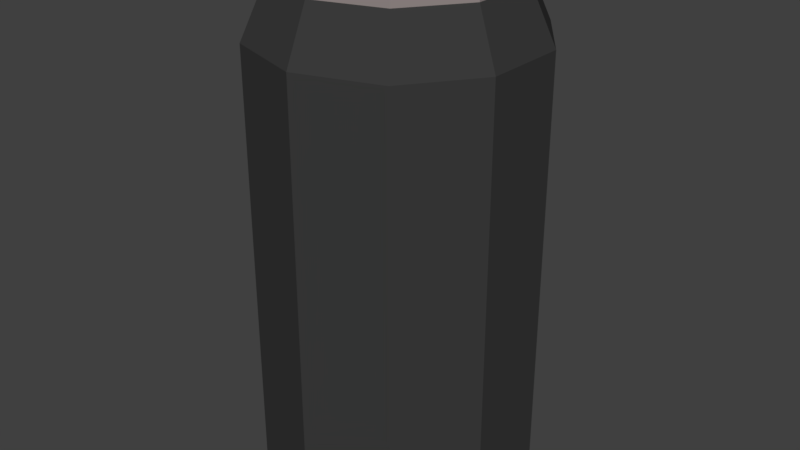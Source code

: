 # Source: Can_black.blend  (saved by Blender 2.78.0; exported with 4.5.12 LTS)
import bpy
from mathutils import Matrix  # noqa: F401  (used for matrix-valued properties, if any)

bpy.ops.wm.read_factory_settings(use_empty=True)
scene = bpy.context.scene
scene.name = 'Scene'

# ---- collections
col_collection_1 = bpy.data.collections.new('Collection 1'); scene.collection.children.link(col_collection_1)

# ---- materials (node trees are filled in below, after node groups)
mat_black = bpy.data.materials.new('Black')
mat_black.alpha_threshold = 0.0
mat_black.use_transparent_shadow = False
mat_black.diffuse_color = (0.04374, 0.04374, 0.04374, 1.0)
mat_black.roughness = 0.5
mat_metal = bpy.data.materials.new('Metal')
mat_metal.alpha_threshold = 0.0
mat_metal.use_transparent_shadow = False
mat_metal.diffuse_color = (0.2961, 0.2542, 0.2462, 1.0)
mat_metal.roughness = 0.5

# ---- material node trees

# ---- world
world_world = bpy.data.worlds.new('World'); scene.world = world_world
world_world.color = (0.05088, 0.05088, 0.05088)
world_world.use_sun_shadow = False
world_world.sun_shadow_jitter_overblur = 0.0
world_world.cycles.sampling_method = 'MANUAL'

# ---- meshes
me_cylinder_001 = bpy.data.meshes.new('Cylinder.001')
me_cylinder_001.from_pydata([(0.0, 1.0, -0.699), (0.0, 1.0, 2.446), (0.5878, 0.809, -0.699), (0.5878, 0.809, 2.446), (0.9511, 0.309, -0.699), (0.9511, 0.309, 2.446), (0.9511, -0.309, -0.699), (0.9511, -0.309, 2.446), (0.5878, -0.809, -0.699), (0.5878, -0.809, 2.446), (-8.742e-08, -1.0, -0.699), (-8.742e-08, -1.0, 2.446), (-0.5878, -0.809, -0.699), (-0.5878, -0.809, 2.446), (-0.9511, -0.309, -0.699), (-0.9511, -0.309, 2.446), (-0.9511, 0.309, -0.699), (-0.9511, 0.309, 2.446), (-0.5878, 0.809, -0.699), (-0.5878, 0.809, 2.446), (0.486, 0.6689, 2.827), (3.688e-08, 0.8268, 2.827), (0.7863, 0.2555, 2.827), (0.7863, -0.2555, 2.827), (0.486, -0.6689, 2.827), (-3.54e-08, -0.8268, 2.827), (-0.486, -0.6689, 2.827), (-0.7863, -0.2555, 2.827), (-0.7863, 0.2555, 2.827), (-0.486, 0.6689, 2.827), (0.486, 0.6689, 2.903), (4.591e-08, 0.8268, 2.903), (0.7863, 0.2555, 2.903), (0.7863, -0.2555, 2.903), (0.486, -0.6689, 2.903), (-2.637e-08, -0.8268, 2.903), (-0.486, -0.6689, 2.903), (-0.7863, -0.2555, 2.903), (-0.7863, 0.2555, 2.903), (-0.486, 0.6689, 2.903), (0.4374, 0.602, 2.903), (4.847e-08, 0.7441, 2.903), (0.7077, 0.2299, 2.903), (0.7077, -0.2299, 2.903), (0.4374, -0.602, 2.903), (-1.658e-08, -0.7441, 2.903), (-0.4374, -0.602, 2.903), (-0.7077, -0.2299, 2.903), (-0.7077, 0.2299, 2.903), (-0.4374, 0.602, 2.903), (0.4374, 0.602, 2.827), (4.847e-08, 0.7441, 2.827), (0.7077, 0.2299, 2.827), (0.7077, -0.2299, 2.827), (0.4374, -0.602, 2.827), (-1.658e-08, -0.7441, 2.827), (-0.4374, -0.602, 2.827), (-0.7077, -0.2299, 2.827), (-0.7077, 0.2299, 2.827), (-0.4374, 0.602, 2.827), (3.554e-09, 1.0, -0.7866), (0.5878, 0.809, -0.7866), (0.9511, 0.309, -0.7866), (0.9511, -0.309, -0.7866), (0.5878, -0.809, -0.7866), (-8.387e-08, -1.0, -0.7866), (-0.5878, -0.809, -0.7866), (-0.9511, -0.309, -0.7866), (-0.9511, 0.309, -0.7866), (-0.5878, 0.809, -0.7866), (6.179e-09, 0.9, -0.7866), (0.529, 0.7281, -0.7866), (0.856, 0.2781, -0.7866), (0.856, -0.2781, -0.7866), (0.529, -0.7281, -0.7866), (-7.25e-08, -0.9, -0.7866), (-0.529, -0.7281, -0.7866), (-0.856, -0.2781, -0.7866), (-0.856, 0.2781, -0.7866), (-0.529, 0.7281, -0.7866), (5.082e-09, 0.9, -0.699), (0.529, 0.7281, -0.699), (0.856, 0.2781, -0.699), (0.856, -0.2781, -0.699), (0.529, -0.7281, -0.699), (-7.36e-08, -0.9, -0.699), (-0.529, -0.7281, -0.699), (-0.856, -0.2781, -0.699), (-0.856, 0.2781, -0.699), (-0.529, 0.7281, -0.699), (0.05549, -0.2003, 2.735), (0.05549, -0.1695, 2.842), (-0.05559, -0.2003, 2.735), (-0.05559, -0.1695, 2.842), (0.05549, -0.1291, 2.715), (0.05549, -0.09821, 2.821), (-0.05559, -0.1291, 2.715), (-0.05559, -0.09821, 2.821), (-0.1432, -0.1291, 2.715), (-0.1432, -0.09821, 2.821), (0.1431, -0.09821, 2.821), (0.1431, -0.1291, 2.715), (0.05549, -0.3687, 2.784), (0.05549, -0.3379, 2.891), (-0.05559, -0.3379, 2.891), (-0.05559, -0.3687, 2.784), (0.05549, -0.4024, 2.794), (0.05549, -0.3715, 2.9), (-0.05559, -0.3715, 2.9), (-0.05559, -0.4024, 2.794), (0.05549, -0.5707, 2.842), (0.05549, -0.5399, 2.949), (-0.05559, -0.5399, 2.949), (-0.05559, -0.5707, 2.842), (0.05549, -0.6044, 2.852), (0.05549, -0.5736, 2.959), (-0.05559, -0.5736, 2.959), (-0.05559, -0.6044, 2.852), (-0.1432, -0.5736, 2.959), (-0.1432, -0.6044, 2.852), (0.1431, -0.6044, 2.852), (0.1431, -0.5736, 2.959)], [], [(0, 1, 3, 2), (2, 3, 5, 4), (4, 5, 7, 6), (6, 7, 9, 8), (8, 9, 11, 10), (10, 11, 13, 12), (12, 13, 15, 14), (14, 15, 17, 16), (13, 11, 25, 26), (16, 17, 19, 18), (18, 19, 1, 0), (18, 0, 60, 69), (25, 24, 34, 35), (11, 9, 24, 25), (9, 7, 23, 24), (3, 1, 21, 20), (7, 5, 22, 23), (5, 3, 20, 22), (1, 19, 29, 21), (19, 17, 28, 29), (17, 15, 27, 28), (15, 13, 26, 27), (32, 30, 40, 42), (22, 20, 30, 32), (29, 28, 38, 39), (26, 25, 35, 36), (23, 22, 32, 33), (21, 29, 39, 31), (27, 26, 36, 37), (24, 23, 33, 34), (20, 21, 31, 30), (28, 27, 37, 38), (49, 48, 58, 59), (39, 38, 48, 49), (36, 35, 45, 46), (33, 32, 42, 43), (31, 39, 49, 41), (37, 36, 46, 47), (34, 33, 43, 44), (30, 31, 41, 40), (38, 37, 47, 48), (35, 34, 44, 45), (50, 51, 59, 58, 57, 56, 55, 54, 53, 52), (46, 45, 55, 56), (43, 42, 52, 53), (41, 49, 59, 51), (47, 46, 56, 57), (44, 43, 53, 54), (40, 41, 51, 50), (48, 47, 57, 58), (45, 44, 54, 55), (42, 40, 50, 52), (63, 64, 74, 73), (16, 18, 69, 68), (14, 16, 68, 67), (12, 14, 67, 66), (10, 12, 66, 65), (8, 10, 65, 64), (6, 8, 64, 63), (0, 2, 61, 60), (4, 6, 63, 62), (2, 4, 62, 61), (70, 71, 81, 80), (60, 61, 71, 70), (67, 68, 78, 77), (64, 65, 75, 74), (61, 62, 72, 71), (68, 69, 79, 78), (65, 66, 76, 75), (62, 63, 73, 72), (69, 60, 70, 79), (66, 67, 77, 76), (80, 81, 82, 83, 84, 85, 86, 87, 88, 89), (77, 78, 88, 87), (74, 75, 85, 84), (71, 72, 82, 81), (78, 79, 89, 88), (75, 76, 86, 85), (72, 73, 83, 82), (79, 70, 80, 89), (76, 77, 87, 86), (73, 74, 84, 83), (90, 91, 93, 92), (97, 96, 98, 99), (96, 97, 95, 94), (92, 96, 94, 90), (97, 93, 91, 95), (94, 95, 100, 101), (103, 102, 105, 104), (92, 93, 104, 105), (91, 90, 102, 103), (98, 96, 117, 119), (102, 106, 109, 105), (107, 103, 104, 108), (107, 106, 110, 111), (121, 100, 95, 115), (109, 108, 112, 113), (117, 116, 118, 119), (115, 114, 120, 121), (98, 119, 118, 99), (111, 110, 114, 115), (101, 120, 114, 94), (100, 121, 120, 101), (117, 113, 110, 114), (97, 99, 118, 116), (106, 107, 108, 109), (112, 116, 115, 111), (113, 112, 111, 110), (116, 117, 114, 115)])
me_cylinder_001.polygons.foreach_set('material_index', [0, 0, 0, 0, 0, 0, 0, 0, 0, 0, 0, 1, 1, 0, 0, 0, 0, 0, 0, 0, 0, 0, 1, 1, 1, 1, 1, 1, 1, 1, 1, 1, 1, 1, 1, 1, 1, 1, 1, 1, 1, 1, 1, 1, 1, 1, 1, 1, 1, 1, 1, 1, 1, 1, 1, 1, 1, 1, 1, 1, 1, 1, 1, 1, 1, 1, 1, 1, 1, 1, 1, 1, 1, 1, 1, 1, 1, 1, 1, 1, 1, 1, 1, 1, 1, 1, 1, 1, 1, 1, 1, 1, 1, 1, 1, 1, 1, 1, 1, 1, 1, 1, 1, 1, 1, 1, 1, 1, 1])
me_cylinder_001.materials.append(mat_black)
me_cylinder_001.materials.append(mat_metal)
me_cylinder_001.use_remesh_preserve_volume = False
me_cylinder_001.use_remesh_preserve_attributes = False
me_cylinder_001.use_mirror_vertex_groups = False
me_cylinder_001.update()

# ---- objects
ob_can_black = bpy.data.objects.new('Can_black', me_cylinder_001)

# ---- transforms, parenting, visibility, modifiers, constraints
ob_can_black.location = (-0.001132, 0.01491, 0.4158)
ob_can_black.scale = (0.5706, 0.5706, 0.5706)
ob_can_black.lineart.crease_threshold = 0.0

# ---- collection membership
col_collection_1.objects.link(ob_can_black)

# ---- scene / render settings (as saved in the file)
scene.frame_start = 1; scene.frame_end = 250; scene.frame_set(1)
scene.render.engine = 'BLENDER_EEVEE_NEXT'
scene.render.resolution_percentage = 50
scene.render.dither_intensity = 0.0
scene.cycles.use_denoising = False
scene.cycles.samples = 128
scene.cycles.sampling_pattern = 'TABULATED_SOBOL'
scene.cycles.light_sampling_threshold = 0.0
scene.cycles.use_adaptive_sampling = False
scene.cycles.use_light_tree = False
scene.cycles.blur_glossy = 0.0
scene.cycles.sample_clamp_indirect = 0.0
scene.view_settings.view_transform = 'Standard'
bpy.context.view_layer.update()

# ---- added for rendering (the .blend has no active camera and no usable light): camera, sun
cam_auto = bpy.data.cameras.new('AutoCamera')
cam_auto.lens = 50.0
cam_auto.sensor_width = 36.0
cam_auto.clip_end = 1000.0
ob_auto_camera = bpy.data.objects.new('AutoCamera', cam_auto)
scene.collection.objects.link(ob_auto_camera)
ob_auto_camera.location = (2.455, -2.93245, 3.00036)
ob_auto_camera.rotation_euler = (1.09748, -7.21219e-08, 0.694738)
scene.camera = ob_auto_camera
light_auto_sun = bpy.data.lights.new('AutoSun', 'SUN')
light_auto_sun.energy = 3.0
light_auto_sun.angle = 0.0523599
ob_auto_sun = bpy.data.objects.new('AutoSun', light_auto_sun)
scene.collection.objects.link(ob_auto_sun)
ob_auto_sun.rotation_euler = (0.872665, 0.174533, 0.523599)
bpy.context.view_layer.update()
